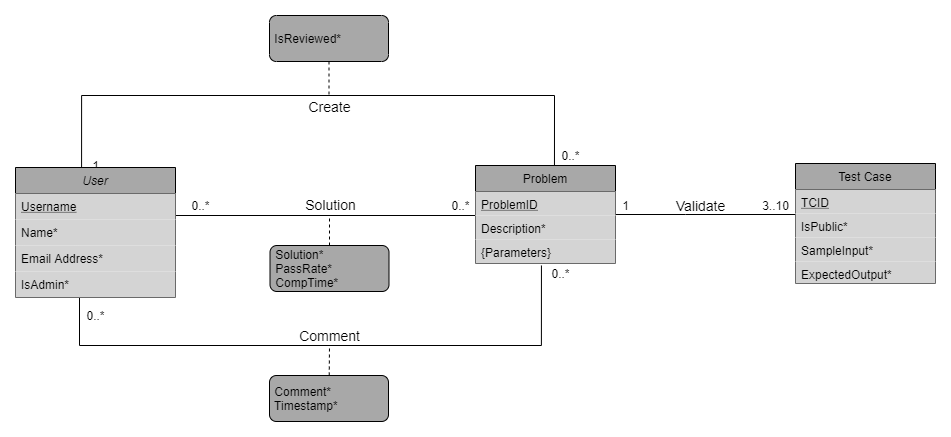

The diagram above was exported from draw.io. Its source (the exported page's mxGraphModel, read from the mxfile embedded in the PNG):
<mxGraphModel dx="1422" dy="714" grid="1" gridSize="10" guides="1" tooltips="1" connect="1" arrows="1" fold="1" page="1" pageScale="1" pageWidth="827" pageHeight="1169" math="0" shadow="0">
  <root>
    <mxCell id="WIyWlLk6GJQsqaUBKTNV-0" />
    <mxCell id="WIyWlLk6GJQsqaUBKTNV-1" parent="WIyWlLk6GJQsqaUBKTNV-0" />
    <mxCell id="PYfJyboifCHm0jkbZOnl-15" style="edgeStyle=orthogonalEdgeStyle;rounded=0;orthogonalLoop=1;jettySize=auto;html=1;entryX=0.564;entryY=0;entryDx=0;entryDy=0;entryPerimeter=0;endArrow=none;endFill=0;exitX=0.413;exitY=0.007;exitDx=0;exitDy=0;exitPerimeter=0;" parent="WIyWlLk6GJQsqaUBKTNV-1" source="zkfFHV4jXpPFQw0GAbJ--0" target="PYfJyboifCHm0jkbZOnl-2" edge="1">
      <mxGeometry relative="1" as="geometry">
        <Array as="points">
          <mxPoint x="166" y="200" />
          <mxPoint x="639" y="200" />
        </Array>
      </mxGeometry>
    </mxCell>
    <mxCell id="PYfJyboifCHm0jkbZOnl-17" value="Create" style="edgeLabel;html=1;align=center;verticalAlign=middle;resizable=0;points=[];labelBackgroundColor=none;fontSize=14;" parent="PYfJyboifCHm0jkbZOnl-15" vertex="1" connectable="0">
      <mxGeometry x="-0.1835" y="2" relative="1" as="geometry">
        <mxPoint x="69.81" y="12" as="offset" />
      </mxGeometry>
    </mxCell>
    <mxCell id="PYfJyboifCHm0jkbZOnl-12" style="edgeStyle=orthogonalEdgeStyle;rounded=0;orthogonalLoop=1;jettySize=auto;html=1;exitX=0.994;exitY=0.154;exitDx=0;exitDy=0;entryX=0;entryY=0.5;entryDx=0;entryDy=0;endArrow=none;endFill=0;exitPerimeter=0;startFill=0;" parent="WIyWlLk6GJQsqaUBKTNV-1" source="PYfJyboifCHm0jkbZOnl-1" target="PYfJyboifCHm0jkbZOnl-3" edge="1">
      <mxGeometry relative="1" as="geometry">
        <Array as="points">
          <mxPoint x="259" y="320" />
          <mxPoint x="560" y="320" />
        </Array>
      </mxGeometry>
    </mxCell>
    <mxCell id="PYfJyboifCHm0jkbZOnl-18" value="Solution" style="edgeLabel;html=1;align=center;verticalAlign=middle;resizable=0;points=[];fontSize=14;labelBackgroundColor=none;" parent="PYfJyboifCHm0jkbZOnl-12" vertex="1" connectable="0">
      <mxGeometry x="-0.2914" relative="1" as="geometry">
        <mxPoint x="56" y="-12" as="offset" />
      </mxGeometry>
    </mxCell>
    <mxCell id="q4juFdU_D2GYPgOS3tSb-7" style="edgeStyle=orthogonalEdgeStyle;rounded=0;orthogonalLoop=1;jettySize=auto;html=1;endArrow=none;endFill=0;fontSize=14;" parent="WIyWlLk6GJQsqaUBKTNV-1" source="PYfJyboifCHm0jkbZOnl-2" target="PYfJyboifCHm0jkbZOnl-79" edge="1">
      <mxGeometry relative="1" as="geometry">
        <mxPoint x="790" y="295" as="targetPoint" />
        <Array as="points">
          <mxPoint x="770" y="319" />
          <mxPoint x="770" y="319" />
        </Array>
      </mxGeometry>
    </mxCell>
    <mxCell id="PYfJyboifCHm0jkbZOnl-2" value="Problem" style="swimlane;fontStyle=0;childLayout=stackLayout;horizontal=1;startSize=26;horizontalStack=0;resizeParent=1;resizeParentMax=0;resizeLast=0;collapsible=1;marginBottom=0;fillColor=#A8A8A8;" parent="WIyWlLk6GJQsqaUBKTNV-1" vertex="1">
      <mxGeometry x="560" y="270" width="140" height="98" as="geometry" />
    </mxCell>
    <mxCell id="PYfJyboifCHm0jkbZOnl-3" value="ProblemID&#10;" style="text;strokeColor=none;align=left;verticalAlign=top;spacingLeft=4;spacingRight=4;overflow=hidden;rotatable=0;points=[[0,0.5],[1,0.5]];portConstraint=eastwest;fontStyle=4;fillColor=#D4D4D4;" parent="PYfJyboifCHm0jkbZOnl-2" vertex="1">
      <mxGeometry y="26" width="140" height="24" as="geometry" />
    </mxCell>
    <mxCell id="l6JSNxqeDDjFhWfZoocV-3" value="Description*" style="text;strokeColor=none;align=left;verticalAlign=top;spacingLeft=4;spacingRight=4;overflow=hidden;rotatable=0;points=[[0,0.5],[1,0.5]];portConstraint=eastwest;fontStyle=0;fillColor=#D4D4D4;" parent="PYfJyboifCHm0jkbZOnl-2" vertex="1">
      <mxGeometry y="50" width="140" height="24" as="geometry" />
    </mxCell>
    <mxCell id="l6JSNxqeDDjFhWfZoocV-6" value="{Parameters}" style="text;strokeColor=none;align=left;verticalAlign=top;spacingLeft=4;spacingRight=4;overflow=hidden;rotatable=0;points=[[0,0.5],[1,0.5]];portConstraint=eastwest;fontStyle=0;fillColor=#D4D4D4;" parent="PYfJyboifCHm0jkbZOnl-2" vertex="1">
      <mxGeometry y="74" width="140" height="24" as="geometry" />
    </mxCell>
    <mxCell id="PYfJyboifCHm0jkbZOnl-19" value="0..*" style="text;html=1;align=center;verticalAlign=middle;resizable=0;points=[];autosize=1;" parent="WIyWlLk6GJQsqaUBKTNV-1" vertex="1">
      <mxGeometry x="530" y="300" width="30" height="20" as="geometry" />
    </mxCell>
    <mxCell id="PYfJyboifCHm0jkbZOnl-21" value="0..*" style="text;html=1;align=center;verticalAlign=middle;resizable=0;points=[];autosize=1;" parent="WIyWlLk6GJQsqaUBKTNV-1" vertex="1">
      <mxGeometry x="270" y="300" width="30" height="20" as="geometry" />
    </mxCell>
    <mxCell id="PYfJyboifCHm0jkbZOnl-22" value="1" style="text;html=1;align=center;verticalAlign=middle;resizable=0;points=[];autosize=1;" parent="WIyWlLk6GJQsqaUBKTNV-1" vertex="1">
      <mxGeometry x="170" y="260" width="20" height="20" as="geometry" />
    </mxCell>
    <mxCell id="PYfJyboifCHm0jkbZOnl-23" value="0..*" style="text;html=1;align=center;verticalAlign=middle;resizable=0;points=[];autosize=1;" parent="WIyWlLk6GJQsqaUBKTNV-1" vertex="1">
      <mxGeometry x="640" y="250" width="30" height="20" as="geometry" />
    </mxCell>
    <mxCell id="uJNtzs3VieU-wINYnqEF-2" style="edgeStyle=none;rounded=0;orthogonalLoop=1;jettySize=auto;html=1;dashed=1;endArrow=none;endFill=0;" edge="1" parent="WIyWlLk6GJQsqaUBKTNV-1" source="PYfJyboifCHm0jkbZOnl-28">
      <mxGeometry relative="1" as="geometry">
        <mxPoint x="413.5" y="200" as="targetPoint" />
      </mxGeometry>
    </mxCell>
    <mxCell id="PYfJyboifCHm0jkbZOnl-28" value="&amp;nbsp;IsReviewed*" style="html=1;align=left;perimeter=rectanglePerimeter;rounded=1;fillColor=#A8A8A8;" parent="WIyWlLk6GJQsqaUBKTNV-1" vertex="1">
      <mxGeometry x="354" y="120" width="119" height="46" as="geometry" />
    </mxCell>
    <mxCell id="uJNtzs3VieU-wINYnqEF-1" style="edgeStyle=none;rounded=0;orthogonalLoop=1;jettySize=auto;html=1;dashed=1;endArrow=none;endFill=0;" edge="1" parent="WIyWlLk6GJQsqaUBKTNV-1" source="PYfJyboifCHm0jkbZOnl-39">
      <mxGeometry relative="1" as="geometry">
        <mxPoint x="414" y="320" as="targetPoint" />
      </mxGeometry>
    </mxCell>
    <mxCell id="PYfJyboifCHm0jkbZOnl-39" value="&amp;nbsp;Solution*&lt;br&gt;&amp;nbsp;PassRate*&lt;br&gt;&amp;nbsp;CompTime*" style="html=1;align=left;perimeter=rectanglePerimeter;rounded=1;fillColor=#A8A8A8;" parent="WIyWlLk6GJQsqaUBKTNV-1" vertex="1">
      <mxGeometry x="354.5" y="350" width="119" height="46" as="geometry" />
    </mxCell>
    <mxCell id="l6JSNxqeDDjFhWfZoocV-8" style="edgeStyle=orthogonalEdgeStyle;rounded=0;orthogonalLoop=1;jettySize=auto;html=1;entryX=0.4;entryY=0.962;entryDx=0;entryDy=0;entryPerimeter=0;endArrow=none;endFill=0;exitX=0.471;exitY=1.083;exitDx=0;exitDy=0;exitPerimeter=0;" parent="WIyWlLk6GJQsqaUBKTNV-1" source="l6JSNxqeDDjFhWfZoocV-6" target="PYfJyboifCHm0jkbZOnl-58" edge="1">
      <mxGeometry relative="1" as="geometry">
        <mxPoint x="620" y="380" as="sourcePoint" />
        <Array as="points">
          <mxPoint x="626" y="450" />
          <mxPoint x="164" y="450" />
        </Array>
      </mxGeometry>
    </mxCell>
    <mxCell id="PYfJyboifCHm0jkbZOnl-56" value="0..*" style="text;html=1;align=center;verticalAlign=middle;resizable=0;points=[];autosize=1;" parent="WIyWlLk6GJQsqaUBKTNV-1" vertex="1">
      <mxGeometry x="630" y="368" width="30" height="20" as="geometry" />
    </mxCell>
    <mxCell id="PYfJyboifCHm0jkbZOnl-57" value="0..*" style="text;html=1;align=center;verticalAlign=middle;resizable=0;points=[];autosize=1;" parent="WIyWlLk6GJQsqaUBKTNV-1" vertex="1">
      <mxGeometry x="165" y="410" width="30" height="20" as="geometry" />
    </mxCell>
    <mxCell id="PYfJyboifCHm0jkbZOnl-92" value="1" style="text;html=1;align=center;verticalAlign=middle;resizable=0;points=[];autosize=1;" parent="WIyWlLk6GJQsqaUBKTNV-1" vertex="1">
      <mxGeometry x="700" y="300" width="20" height="20" as="geometry" />
    </mxCell>
    <mxCell id="CaksyQyZlFexAQ3DUiQn-0" value="Validate" style="text;html=1;align=center;verticalAlign=middle;resizable=0;points=[];autosize=1;fontSize=14;" parent="WIyWlLk6GJQsqaUBKTNV-1" vertex="1">
      <mxGeometry x="750" y="300" width="70" height="20" as="geometry" />
    </mxCell>
    <mxCell id="CaksyQyZlFexAQ3DUiQn-1" value="3..10" style="text;html=1;align=center;verticalAlign=middle;resizable=0;points=[];autosize=1;" parent="WIyWlLk6GJQsqaUBKTNV-1" vertex="1">
      <mxGeometry x="840" y="300" width="40" height="20" as="geometry" />
    </mxCell>
    <mxCell id="uJNtzs3VieU-wINYnqEF-0" style="rounded=0;orthogonalLoop=1;jettySize=auto;html=1;dashed=1;endArrow=none;endFill=0;" edge="1" parent="WIyWlLk6GJQsqaUBKTNV-1" source="l6JSNxqeDDjFhWfZoocV-0">
      <mxGeometry relative="1" as="geometry">
        <mxPoint x="414" y="450" as="targetPoint" />
      </mxGeometry>
    </mxCell>
    <mxCell id="l6JSNxqeDDjFhWfZoocV-0" value="&amp;nbsp;Comment*&lt;br&gt;&amp;nbsp;Timestamp*" style="html=1;align=left;perimeter=rectanglePerimeter;rounded=1;fillColor=#A8A8A8;" parent="WIyWlLk6GJQsqaUBKTNV-1" vertex="1">
      <mxGeometry x="354" y="480" width="119" height="46" as="geometry" />
    </mxCell>
    <mxCell id="l6JSNxqeDDjFhWfZoocV-9" value="&lt;font style=&quot;font-size: 14px&quot;&gt;Comment&lt;/font&gt;" style="text;html=1;align=center;verticalAlign=middle;resizable=0;points=[];autosize=1;" parent="WIyWlLk6GJQsqaUBKTNV-1" vertex="1">
      <mxGeometry x="374" y="430" width="80" height="20" as="geometry" />
    </mxCell>
    <mxCell id="PYfJyboifCHm0jkbZOnl-79" value="Test Case" style="swimlane;fontStyle=0;childLayout=stackLayout;horizontal=1;startSize=26;horizontalStack=0;resizeParent=1;resizeParentMax=0;resizeLast=0;collapsible=1;marginBottom=0;rounded=0;fillColor=#A8A8A8;" parent="WIyWlLk6GJQsqaUBKTNV-1" vertex="1">
      <mxGeometry x="880" y="268" width="140" height="120" as="geometry" />
    </mxCell>
    <mxCell id="PYfJyboifCHm0jkbZOnl-91" value="TCID" style="text;strokeColor=none;align=left;verticalAlign=top;spacingLeft=4;spacingRight=4;overflow=hidden;rotatable=0;points=[[0,0.5],[1,0.5]];portConstraint=eastwest;fontStyle=4;fillColor=#D4D4D4;" parent="PYfJyboifCHm0jkbZOnl-79" vertex="1">
      <mxGeometry y="26" width="140" height="24" as="geometry" />
    </mxCell>
    <mxCell id="q4juFdU_D2GYPgOS3tSb-5" value="IsPublic*" style="text;strokeColor=none;align=left;verticalAlign=top;spacingLeft=4;spacingRight=4;overflow=hidden;rotatable=0;points=[[0,0.5],[1,0.5]];portConstraint=eastwest;fontStyle=0;fillColor=#D4D4D4;" parent="PYfJyboifCHm0jkbZOnl-79" vertex="1">
      <mxGeometry y="50" width="140" height="24" as="geometry" />
    </mxCell>
    <mxCell id="q4juFdU_D2GYPgOS3tSb-6" value="SampleInput*" style="text;strokeColor=none;align=left;verticalAlign=top;spacingLeft=4;spacingRight=4;overflow=hidden;rotatable=0;points=[[0,0.5],[1,0.5]];portConstraint=eastwest;fontStyle=0;fillColor=#D4D4D4;" parent="PYfJyboifCHm0jkbZOnl-79" vertex="1">
      <mxGeometry y="74" width="140" height="24" as="geometry" />
    </mxCell>
    <mxCell id="PYfJyboifCHm0jkbZOnl-100" value="ExpectedOutput*" style="text;strokeColor=none;align=left;verticalAlign=top;spacingLeft=4;spacingRight=4;overflow=hidden;rotatable=0;points=[[0,0.5],[1,0.5]];portConstraint=eastwest;fontStyle=0;fillColor=#D4D4D4;" parent="PYfJyboifCHm0jkbZOnl-79" vertex="1">
      <mxGeometry y="98" width="140" height="22" as="geometry" />
    </mxCell>
    <mxCell id="zkfFHV4jXpPFQw0GAbJ--0" value="User" style="swimlane;fontStyle=2;align=center;verticalAlign=top;childLayout=stackLayout;horizontal=1;startSize=26;horizontalStack=0;resizeParent=1;resizeLast=0;collapsible=1;marginBottom=0;rounded=0;shadow=0;strokeWidth=1;fillColor=#A8A8A8;" parent="WIyWlLk6GJQsqaUBKTNV-1" vertex="1">
      <mxGeometry x="100" y="272" width="160" height="130" as="geometry">
        <mxRectangle x="230" y="140" width="160" height="26" as="alternateBounds" />
      </mxGeometry>
    </mxCell>
    <mxCell id="PYfJyboifCHm0jkbZOnl-1" value="Username" style="text;align=left;verticalAlign=top;spacingLeft=4;spacingRight=4;overflow=hidden;rotatable=0;points=[[0,0.5],[1,0.5]];portConstraint=eastwest;rounded=0;shadow=0;html=0;fontStyle=4;fillColor=#D4D4D4;" parent="zkfFHV4jXpPFQw0GAbJ--0" vertex="1">
      <mxGeometry y="26" width="160" height="26" as="geometry" />
    </mxCell>
    <mxCell id="zkfFHV4jXpPFQw0GAbJ--1" value="Name*" style="text;align=left;verticalAlign=top;spacingLeft=4;spacingRight=4;overflow=hidden;rotatable=0;points=[[0,0.5],[1,0.5]];portConstraint=eastwest;fillColor=#D4D4D4;" parent="zkfFHV4jXpPFQw0GAbJ--0" vertex="1">
      <mxGeometry y="52" width="160" height="26" as="geometry" />
    </mxCell>
    <mxCell id="zkfFHV4jXpPFQw0GAbJ--3" value="Email Address*" style="text;align=left;verticalAlign=top;spacingLeft=4;spacingRight=4;overflow=hidden;rotatable=0;points=[[0,0.5],[1,0.5]];portConstraint=eastwest;rounded=0;shadow=0;html=0;fillColor=#D4D4D4;" parent="zkfFHV4jXpPFQw0GAbJ--0" vertex="1">
      <mxGeometry y="78" width="160" height="26" as="geometry" />
    </mxCell>
    <mxCell id="PYfJyboifCHm0jkbZOnl-58" value="IsAdmin*" style="text;align=left;verticalAlign=top;spacingLeft=4;spacingRight=4;overflow=hidden;rotatable=0;points=[[0,0.5],[1,0.5]];portConstraint=eastwest;rounded=0;shadow=0;html=0;fontStyle=0;fillColor=#D4D4D4;" parent="zkfFHV4jXpPFQw0GAbJ--0" vertex="1">
      <mxGeometry y="104" width="160" height="26" as="geometry" />
    </mxCell>
  </root>
</mxGraphModel>